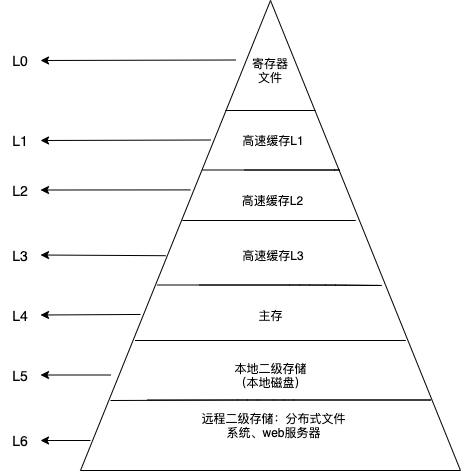

The diagram above was exported from draw.io. Its source (the exported page's mxGraphModel, read from the mxfile embedded in the PNG):
<mxGraphModel dx="946" dy="591" grid="1" gridSize="10" guides="1" tooltips="1" connect="1" arrows="1" fold="1" page="1" pageScale="1" pageWidth="827" pageHeight="1169" math="0" shadow="0">
  <root>
    <mxCell id="0" />
    <mxCell id="1" parent="0" />
    <mxCell id="ubzu2Zuro-JNtn88M1r7-1" value="" style="triangle;whiteSpace=wrap;html=1;direction=north;" vertex="1" parent="1">
      <mxGeometry x="240" y="90" width="380" height="470" as="geometry" />
    </mxCell>
    <mxCell id="ubzu2Zuro-JNtn88M1r7-5" value="" style="endArrow=none;html=1;" edge="1" parent="1">
      <mxGeometry width="50" height="50" relative="1" as="geometry">
        <mxPoint x="385" y="200" as="sourcePoint" />
        <mxPoint x="475" y="200" as="targetPoint" />
      </mxGeometry>
    </mxCell>
    <mxCell id="ubzu2Zuro-JNtn88M1r7-6" value="寄存器文件" style="text;html=1;strokeColor=none;fillColor=none;align=center;verticalAlign=middle;whiteSpace=wrap;rounded=0;" vertex="1" parent="1">
      <mxGeometry x="410" y="150" width="40" height="20" as="geometry" />
    </mxCell>
    <mxCell id="ubzu2Zuro-JNtn88M1r7-7" value="高速缓存L1" style="text;html=1;strokeColor=none;fillColor=none;align=center;verticalAlign=middle;whiteSpace=wrap;rounded=0;" vertex="1" parent="1">
      <mxGeometry x="398" y="220" width="70" height="20" as="geometry" />
    </mxCell>
    <mxCell id="ubzu2Zuro-JNtn88M1r7-8" value="高速缓存L2" style="text;html=1;strokeColor=none;fillColor=none;align=center;verticalAlign=middle;whiteSpace=wrap;rounded=0;" vertex="1" parent="1">
      <mxGeometry x="398" y="280" width="67" height="20" as="geometry" />
    </mxCell>
    <mxCell id="ubzu2Zuro-JNtn88M1r7-9" value="高速缓存L3" style="text;html=1;strokeColor=none;fillColor=none;align=center;verticalAlign=middle;whiteSpace=wrap;rounded=0;" vertex="1" parent="1">
      <mxGeometry x="398" y="340" width="70" height="10" as="geometry" />
    </mxCell>
    <mxCell id="ubzu2Zuro-JNtn88M1r7-15" value="主存" style="text;html=1;strokeColor=none;fillColor=none;align=center;verticalAlign=middle;whiteSpace=wrap;rounded=0;" vertex="1" parent="1">
      <mxGeometry x="395" y="400" width="70" height="10" as="geometry" />
    </mxCell>
    <mxCell id="ubzu2Zuro-JNtn88M1r7-16" value="本地二级存储（本地磁盘）" style="text;html=1;strokeColor=none;fillColor=none;align=center;verticalAlign=middle;whiteSpace=wrap;rounded=0;" vertex="1" parent="1">
      <mxGeometry x="387.5" y="460" width="85" height="10" as="geometry" />
    </mxCell>
    <mxCell id="ubzu2Zuro-JNtn88M1r7-19" value="远程二级存储：分布式文件系统、web服务器" style="text;html=1;strokeColor=none;fillColor=none;align=center;verticalAlign=middle;whiteSpace=wrap;rounded=0;" vertex="1" parent="1">
      <mxGeometry x="355.5" y="510" width="155" height="10" as="geometry" />
    </mxCell>
    <mxCell id="ubzu2Zuro-JNtn88M1r7-26" value="" style="endArrow=none;html=1;" edge="1" parent="1">
      <mxGeometry width="50" height="50" relative="1" as="geometry">
        <mxPoint x="362" y="259.5" as="sourcePoint" />
        <mxPoint x="404" y="259.5" as="targetPoint" />
        <Array as="points">
          <mxPoint x="504" y="259.5" />
        </Array>
      </mxGeometry>
    </mxCell>
    <mxCell id="ubzu2Zuro-JNtn88M1r7-27" value="" style="endArrow=none;html=1;" edge="1" parent="1">
      <mxGeometry width="50" height="50" relative="1" as="geometry">
        <mxPoint x="342" y="310" as="sourcePoint" />
        <mxPoint x="384" y="310" as="targetPoint" />
        <Array as="points">
          <mxPoint x="484" y="310" />
          <mxPoint x="520" y="310" />
        </Array>
      </mxGeometry>
    </mxCell>
    <mxCell id="ubzu2Zuro-JNtn88M1r7-28" value="" style="endArrow=none;html=1;" edge="1" parent="1">
      <mxGeometry width="50" height="50" relative="1" as="geometry">
        <mxPoint x="270" y="490" as="sourcePoint" />
        <mxPoint x="307" y="489.5" as="targetPoint" />
        <Array as="points">
          <mxPoint x="407" y="489.5" />
          <mxPoint x="595.5" y="489.5" />
          <mxPoint x="443" y="489.5" />
        </Array>
      </mxGeometry>
    </mxCell>
    <mxCell id="ubzu2Zuro-JNtn88M1r7-29" value="" style="endArrow=none;html=1;" edge="1" parent="1">
      <mxGeometry width="50" height="50" relative="1" as="geometry">
        <mxPoint x="294.5" y="430" as="sourcePoint" />
        <mxPoint x="336.5" y="430" as="targetPoint" />
        <Array as="points">
          <mxPoint x="436.5" y="430" />
          <mxPoint x="570" y="430" />
          <mxPoint x="472.5" y="430" />
        </Array>
      </mxGeometry>
    </mxCell>
    <mxCell id="ubzu2Zuro-JNtn88M1r7-30" value="" style="endArrow=none;html=1;" edge="1" parent="1">
      <mxGeometry width="50" height="50" relative="1" as="geometry">
        <mxPoint x="317" y="374.5" as="sourcePoint" />
        <mxPoint x="359" y="374.5" as="targetPoint" />
        <Array as="points">
          <mxPoint x="459" y="374.5" />
          <mxPoint x="546" y="375" />
          <mxPoint x="495" y="374.5" />
        </Array>
      </mxGeometry>
    </mxCell>
    <mxCell id="ubzu2Zuro-JNtn88M1r7-32" value="" style="endArrow=classic;html=1;" edge="1" parent="1">
      <mxGeometry width="50" height="50" relative="1" as="geometry">
        <mxPoint x="395" y="149.5" as="sourcePoint" />
        <mxPoint x="200" y="150" as="targetPoint" />
      </mxGeometry>
    </mxCell>
    <mxCell id="ubzu2Zuro-JNtn88M1r7-33" value="" style="endArrow=classic;html=1;" edge="1" parent="1">
      <mxGeometry width="50" height="50" relative="1" as="geometry">
        <mxPoint x="370" y="229.5" as="sourcePoint" />
        <mxPoint x="200" y="230" as="targetPoint" />
      </mxGeometry>
    </mxCell>
    <mxCell id="ubzu2Zuro-JNtn88M1r7-34" value="" style="endArrow=classic;html=1;" edge="1" parent="1">
      <mxGeometry width="50" height="50" relative="1" as="geometry">
        <mxPoint x="270" y="464.5" as="sourcePoint" />
        <mxPoint x="200" y="464.5" as="targetPoint" />
      </mxGeometry>
    </mxCell>
    <mxCell id="ubzu2Zuro-JNtn88M1r7-35" value="" style="endArrow=classic;html=1;exitX=0.332;exitY=0.158;exitDx=0;exitDy=0;exitPerimeter=0;" edge="1" parent="1" source="ubzu2Zuro-JNtn88M1r7-1">
      <mxGeometry width="50" height="50" relative="1" as="geometry">
        <mxPoint x="270" y="404.5" as="sourcePoint" />
        <mxPoint x="200" y="404.5" as="targetPoint" />
      </mxGeometry>
    </mxCell>
    <mxCell id="ubzu2Zuro-JNtn88M1r7-36" value="" style="endArrow=classic;html=1;" edge="1" parent="1">
      <mxGeometry width="50" height="50" relative="1" as="geometry">
        <mxPoint x="250" y="530" as="sourcePoint" />
        <mxPoint x="200" y="530" as="targetPoint" />
      </mxGeometry>
    </mxCell>
    <mxCell id="ubzu2Zuro-JNtn88M1r7-37" value="" style="endArrow=classic;html=1;exitX=0.457;exitY=0.224;exitDx=0;exitDy=0;exitPerimeter=0;" edge="1" parent="1" source="ubzu2Zuro-JNtn88M1r7-1">
      <mxGeometry width="50" height="50" relative="1" as="geometry">
        <mxPoint x="270" y="344.5" as="sourcePoint" />
        <mxPoint x="200" y="344.5" as="targetPoint" />
      </mxGeometry>
    </mxCell>
    <mxCell id="ubzu2Zuro-JNtn88M1r7-38" value="" style="endArrow=classic;html=1;exitX=0.597;exitY=0.289;exitDx=0;exitDy=0;exitPerimeter=0;" edge="1" parent="1" source="ubzu2Zuro-JNtn88M1r7-1">
      <mxGeometry width="50" height="50" relative="1" as="geometry">
        <mxPoint x="270" y="279.5" as="sourcePoint" />
        <mxPoint x="200" y="279.5" as="targetPoint" />
      </mxGeometry>
    </mxCell>
    <mxCell id="ubzu2Zuro-JNtn88M1r7-39" value="L0" style="text;html=1;strokeColor=none;fillColor=none;align=center;verticalAlign=middle;whiteSpace=wrap;rounded=0;fontSize=14;" vertex="1" parent="1">
      <mxGeometry x="160" y="140" width="40" height="20" as="geometry" />
    </mxCell>
    <mxCell id="ubzu2Zuro-JNtn88M1r7-42" value="L1" style="text;html=1;strokeColor=none;fillColor=none;align=center;verticalAlign=middle;whiteSpace=wrap;rounded=0;fontSize=14;" vertex="1" parent="1">
      <mxGeometry x="160" y="220" width="40" height="20" as="geometry" />
    </mxCell>
    <mxCell id="ubzu2Zuro-JNtn88M1r7-43" value="L2" style="text;html=1;strokeColor=none;fillColor=none;align=center;verticalAlign=middle;whiteSpace=wrap;rounded=0;fontSize=14;" vertex="1" parent="1">
      <mxGeometry x="160" y="270" width="40" height="20" as="geometry" />
    </mxCell>
    <mxCell id="ubzu2Zuro-JNtn88M1r7-44" value="L3" style="text;html=1;strokeColor=none;fillColor=none;align=center;verticalAlign=middle;whiteSpace=wrap;rounded=0;fontSize=14;" vertex="1" parent="1">
      <mxGeometry x="160" y="335" width="40" height="20" as="geometry" />
    </mxCell>
    <mxCell id="ubzu2Zuro-JNtn88M1r7-45" value="L4" style="text;html=1;strokeColor=none;fillColor=none;align=center;verticalAlign=middle;whiteSpace=wrap;rounded=0;fontSize=14;" vertex="1" parent="1">
      <mxGeometry x="160" y="395" width="40" height="20" as="geometry" />
    </mxCell>
    <mxCell id="ubzu2Zuro-JNtn88M1r7-46" value="L5" style="text;html=1;strokeColor=none;fillColor=none;align=center;verticalAlign=middle;whiteSpace=wrap;rounded=0;fontSize=14;" vertex="1" parent="1">
      <mxGeometry x="160" y="455" width="40" height="20" as="geometry" />
    </mxCell>
    <mxCell id="ubzu2Zuro-JNtn88M1r7-47" value="L6" style="text;html=1;strokeColor=none;fillColor=none;align=center;verticalAlign=middle;whiteSpace=wrap;rounded=0;fontSize=14;" vertex="1" parent="1">
      <mxGeometry x="160" y="520" width="40" height="20" as="geometry" />
    </mxCell>
  </root>
</mxGraphModel>